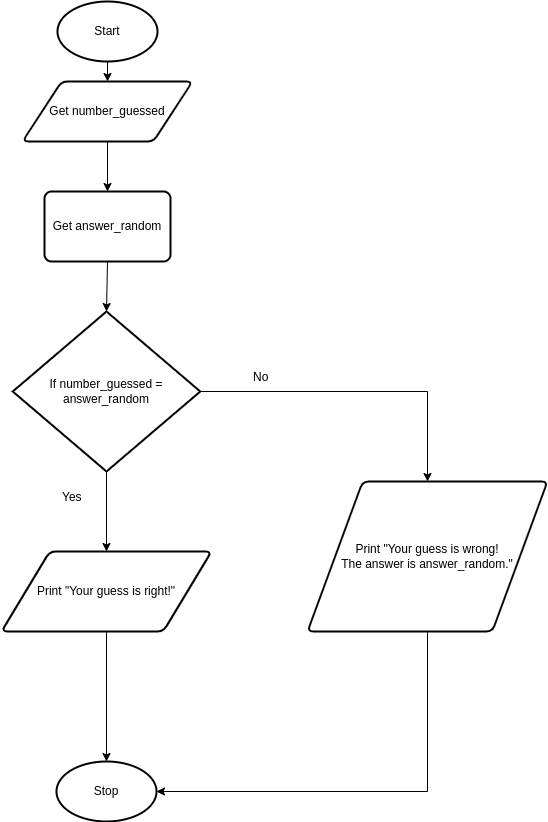

The diagram above was exported from draw.io. Its source (the exported page's mxGraphModel, read from the mxfile embedded in the PNG):
<mxGraphModel dx="526" dy="580" grid="1" gridSize="10" guides="1" tooltips="1" connect="1" arrows="1" fold="1" page="1" pageScale="1" pageWidth="827" pageHeight="1169" math="0" shadow="0">
  <root>
    <mxCell id="0" />
    <mxCell id="1" parent="0" />
    <mxCell id="9" style="edgeStyle=none;html=1;exitX=0.5;exitY=1;exitDx=0;exitDy=0;exitPerimeter=0;entryX=0.5;entryY=0;entryDx=0;entryDy=0;" parent="1" source="2" target="3" edge="1">
      <mxGeometry relative="1" as="geometry" />
    </mxCell>
    <mxCell id="2" value="Start" style="strokeWidth=2;html=1;shape=mxgraph.flowchart.start_1;whiteSpace=wrap;" parent="1" vertex="1">
      <mxGeometry x="180" y="60" width="100" height="60" as="geometry" />
    </mxCell>
    <mxCell id="34" style="edgeStyle=none;html=1;exitX=0.5;exitY=1;exitDx=0;exitDy=0;entryX=0.5;entryY=0;entryDx=0;entryDy=0;" parent="1" source="3" edge="1">
      <mxGeometry relative="1" as="geometry">
        <mxPoint x="230" y="250" as="targetPoint" />
      </mxGeometry>
    </mxCell>
    <mxCell id="3" value="Get number_guessed" style="shape=parallelogram;html=1;strokeWidth=2;perimeter=parallelogramPerimeter;whiteSpace=wrap;rounded=1;arcSize=12;size=0.23;" parent="1" vertex="1">
      <mxGeometry x="145" y="140" width="170" height="60" as="geometry" />
    </mxCell>
    <mxCell id="31" style="edgeStyle=orthogonalEdgeStyle;rounded=0;html=1;exitX=0.5;exitY=1;exitDx=0;exitDy=0;entryX=0.5;entryY=0;entryDx=0;entryDy=0;entryPerimeter=0;" parent="1" source="7" target="8" edge="1">
      <mxGeometry relative="1" as="geometry" />
    </mxCell>
    <mxCell id="7" value="Print &quot;Your guess is right!&quot;" style="shape=parallelogram;html=1;strokeWidth=2;perimeter=parallelogramPerimeter;whiteSpace=wrap;rounded=1;arcSize=12;size=0.23;" parent="1" vertex="1">
      <mxGeometry x="124" y="610" width="210" height="80" as="geometry" />
    </mxCell>
    <mxCell id="8" value="Stop" style="strokeWidth=2;html=1;shape=mxgraph.flowchart.start_1;whiteSpace=wrap;" parent="1" vertex="1">
      <mxGeometry x="179" y="820" width="100" height="60" as="geometry" />
    </mxCell>
    <mxCell id="17" style="edgeStyle=none;html=1;exitX=0.5;exitY=1;exitDx=0;exitDy=0;exitPerimeter=0;entryX=0.5;entryY=0;entryDx=0;entryDy=0;" parent="1" source="15" target="7" edge="1">
      <mxGeometry relative="1" as="geometry" />
    </mxCell>
    <mxCell id="30" style="edgeStyle=orthogonalEdgeStyle;html=1;exitX=1;exitY=0.5;exitDx=0;exitDy=0;exitPerimeter=0;entryX=0.5;entryY=0;entryDx=0;entryDy=0;rounded=0;" parent="1" source="15" target="19" edge="1">
      <mxGeometry relative="1" as="geometry" />
    </mxCell>
    <mxCell id="15" value="If number_guessed = answer_random" style="strokeWidth=2;html=1;shape=mxgraph.flowchart.decision;whiteSpace=wrap;" parent="1" vertex="1">
      <mxGeometry x="135.25" y="370" width="187.5" height="160" as="geometry" />
    </mxCell>
    <mxCell id="18" value="Yes" style="text;strokeColor=none;fillColor=none;align=left;verticalAlign=middle;spacingLeft=4;spacingRight=4;overflow=hidden;points=[[0,0.5],[1,0.5]];portConstraint=eastwest;rotatable=0;" parent="1" vertex="1">
      <mxGeometry x="179" y="540" width="37.5" height="30" as="geometry" />
    </mxCell>
    <mxCell id="32" style="edgeStyle=orthogonalEdgeStyle;rounded=0;html=1;exitX=0.5;exitY=1;exitDx=0;exitDy=0;entryX=1;entryY=0.5;entryDx=0;entryDy=0;entryPerimeter=0;" parent="1" source="19" target="8" edge="1">
      <mxGeometry relative="1" as="geometry" />
    </mxCell>
    <mxCell id="19" value="Print &quot;Your guess is wrong!&lt;br&gt;The answer is answer_random.&quot;" style="shape=parallelogram;html=1;strokeWidth=2;perimeter=parallelogramPerimeter;whiteSpace=wrap;rounded=1;arcSize=12;size=0.23;" parent="1" vertex="1">
      <mxGeometry x="430" y="540" width="240" height="150" as="geometry" />
    </mxCell>
    <mxCell id="21" value="No" style="text;strokeColor=none;fillColor=none;align=left;verticalAlign=middle;spacingLeft=4;spacingRight=4;overflow=hidden;points=[[0,0.5],[1,0.5]];portConstraint=eastwest;rotatable=0;" parent="1" vertex="1">
      <mxGeometry x="370" y="420" width="80" height="30" as="geometry" />
    </mxCell>
    <mxCell id="37" style="edgeStyle=none;html=1;exitX=0.5;exitY=1;exitDx=0;exitDy=0;entryX=0.5;entryY=0;entryDx=0;entryDy=0;entryPerimeter=0;" edge="1" parent="1" source="36" target="15">
      <mxGeometry relative="1" as="geometry" />
    </mxCell>
    <mxCell id="36" value="Get answer_random" style="rounded=1;whiteSpace=wrap;html=1;absoluteArcSize=1;arcSize=14;strokeWidth=2;" vertex="1" parent="1">
      <mxGeometry x="167" y="250" width="126" height="70" as="geometry" />
    </mxCell>
  </root>
</mxGraphModel>